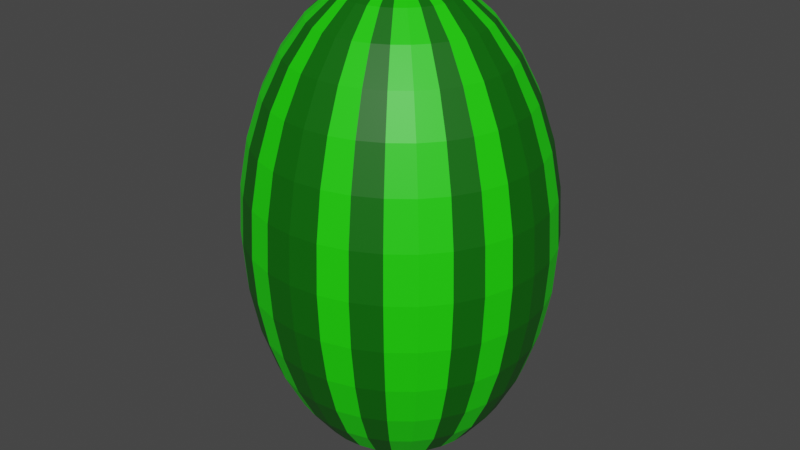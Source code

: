 # Source: Watermelon.blend  (saved by Blender 3.6.11; exported with 4.5.12 LTS)
import bpy
from mathutils import Matrix  # noqa: F401  (used for matrix-valued properties, if any)

bpy.ops.wm.read_factory_settings(use_empty=True)
scene = bpy.context.scene
scene.name = 'Scene'

# ---- collections
col_collection = bpy.data.collections.new('Collection'); scene.collection.children.link(col_collection)

# ---- materials (node trees are filled in below, after node groups)
mat_watermelonlightgreen = bpy.data.materials.new('WatermelonLightGreen')
mat_watermelonlightgreen.use_transparent_shadow = False
mat_watermelondarkgreen = bpy.data.materials.new('WatermelonDarkGreen')
mat_watermelondarkgreen.use_transparent_shadow = False

# ---- material node trees
mat_watermelonlightgreen.use_nodes = True; mat_watermelonlightgreen.node_tree.nodes.clear()
_N = mat_watermelonlightgreen.node_tree.nodes; _L = mat_watermelonlightgreen.node_tree.links
n0 = _N.new('ShaderNodeBsdfPrincipled'); n0.name = 'Principled BSDF'; n0.location = (10, 300)
n0.distribution = 'GGX'
n0.subsurface_method = 'RANDOM_WALK_SKIN'
n0.inputs[0].default_value = (0.01297, 0.8, 0.0, 1.0)
n0.inputs[3].default_value = 1.45
n0.inputs[27].default_value = (0.0, 0.0, 0.0, 1.0)
n0.inputs[28].default_value = 1.0
n1 = _N.new('ShaderNodeOutputMaterial'); n1.name = 'Material Output'; n1.location = (300, 300)
_L.new(n0.outputs[0], n1.inputs[0])
n1.is_active_output = True
mat_watermelondarkgreen.use_nodes = True; mat_watermelondarkgreen.node_tree.nodes.clear()
_N = mat_watermelondarkgreen.node_tree.nodes; _L = mat_watermelondarkgreen.node_tree.links
n0 = _N.new('ShaderNodeBsdfPrincipled'); n0.name = 'Principled BSDF'; n0.location = (10, 300)
n0.distribution = 'GGX'
n0.subsurface_method = 'RANDOM_WALK_SKIN'
n0.inputs[0].default_value = (0.001455, 0.1282, 0.0, 1.0)
n0.inputs[3].default_value = 1.45
n0.inputs[27].default_value = (0.0, 0.0, 0.0, 1.0)
n0.inputs[28].default_value = 1.0
n1 = _N.new('ShaderNodeOutputMaterial'); n1.name = 'Material Output'; n1.location = (300, 300)
_L.new(n0.outputs[0], n1.inputs[0])
n1.is_active_output = True

# ---- world
world_world = bpy.data.worlds.new('World'); scene.world = world_world
world_world.use_nodes = True; world_world.node_tree.nodes.clear()
_N = world_world.node_tree.nodes; _L = world_world.node_tree.links
n0 = _N.new('ShaderNodeOutputWorld'); n0.name = 'World Output'; n0.location = (300, 300)
n1 = _N.new('ShaderNodeBackground'); n1.name = 'Background'; n1.location = (10, 300)
n1.inputs[0].default_value = (0.05088, 0.05088, 0.05088, 1.0)
_L.new(n1.outputs[0], n0.inputs[0])
n0.is_active_output = True
world_world.color = (0.05088, 0.05088, 0.05088)
world_world.use_sun_shadow = False
world_world.sun_shadow_jitter_overblur = 0.0

# ---- meshes
me_sphere = bpy.data.meshes.new('Sphere')
me_sphere.from_pydata([(0.9965, -4.768e-07, 12.16), (1.958, -4.768e-07, 11.46), (2.845, -9.537e-07, 10.31), (3.622, -7.153e-07, 8.766), (4.259, -1.192e-06, 6.885), (4.733, -7.153e-07, 4.74), (5.025, -1.192e-06, 2.412), (5.123, -7.153e-07, 2.548e-05), (0.9773, -0.2847, 12.16), (1.921, -0.5584, 11.46), (2.79, -0.8107, 10.31), (3.552, -1.032, 8.766), (4.177, -1.213, 6.885), (4.642, -1.348, 4.74), (4.928, -1.431, 2.412), (5.025, -1.459, 2.548e-05), (0.9204, -0.5584, 12.16), (1.809, -1.095, 11.46), (2.628, -1.59, 10.31), (3.346, -2.024, 8.766), (3.935, -2.38, 6.885), (4.373, -2.645, 4.74), (4.642, -2.807, 2.412), (4.733, -2.862, 2.548e-05), (0.828, -0.8107, 12.16), (1.628, -1.59, 11.46), (2.365, -2.309, 10.31), (3.011, -2.938, 8.766), (3.541, -3.455, 6.885), (3.935, -3.839, 4.74), (4.177, -4.076, 2.412), (4.259, -4.156, 2.548e-05), (0.7036, -1.032, 12.16), (1.384, -2.024, 11.46), (2.01, -2.938, 10.31), (2.56, -3.74, 8.766), (3.011, -4.398, 6.885), (3.346, -4.887, 4.74), (3.552, -5.188, 2.412), (3.622, -5.289, 2.548e-05), (0.552, -1.213, 12.16), (1.086, -2.38, 11.46), (1.579, -3.455, 10.31), (2.01, -4.398, 8.766), (2.365, -5.171, 6.885), (2.628, -5.746, 4.74), (2.79, -6.1, 2.412), (2.845, -6.219, 2.548e-05), (0.3791, -1.348, 12.16), (0.7471, -2.645, 11.46), (1.086, -3.839, 10.31), (1.384, -4.887, 8.766), (1.628, -5.746, 6.885), (1.809, -6.385, 4.74), (1.921, -6.778, 2.412), (1.958, -6.911, 2.548e-05), (0.1914, -1.431, 12.16), (0.3791, -2.807, 11.46), (0.552, -4.076, 10.31), (0.7036, -5.188, 8.766), (0.828, -6.1, 6.885), (0.9204, -6.778, 4.74), (0.9773, -7.195, 2.412), (0.9965, -7.336, 2.548e-05), (1.019e-05, -1.459, 12.16), (1.019e-05, -2.862, 11.46), (9.476e-06, -4.156, 10.31), (9.952e-06, -5.289, 8.766), (9.476e-06, -6.219, 6.885), (9.476e-06, -6.911, 4.74), (8.999e-06, -7.336, 2.412), (9.476e-06, -7.48, 2.548e-05), (1.019e-05, -4.768e-07, 12.4)], [], [(7, 6, 14, 15), (0, 72, 8), (1, 0, 8, 9), (2, 1, 9, 10), (3, 2, 10, 11), (4, 3, 11, 12), (5, 4, 12, 13), (6, 5, 13, 14), (11, 10, 18, 19), (12, 11, 19, 20), (13, 12, 20, 21), (14, 13, 21, 22), (15, 14, 22, 23), (8, 72, 16), (9, 8, 16, 17), (10, 9, 17, 18), (23, 22, 30, 31), (16, 72, 24), (17, 16, 24, 25), (18, 17, 25, 26), (19, 18, 26, 27), (20, 19, 27, 28), (21, 20, 28, 29), (22, 21, 29, 30), (28, 27, 35, 36), (29, 28, 36, 37), (30, 29, 37, 38), (31, 30, 38, 39), (24, 72, 32), (25, 24, 32, 33), (26, 25, 33, 34), (27, 26, 34, 35), (32, 72, 40), (33, 32, 40, 41), (34, 33, 41, 42), (35, 34, 42, 43), (36, 35, 43, 44), (37, 36, 44, 45), (38, 37, 45, 46), (39, 38, 46, 47), (44, 43, 51, 52), (45, 44, 52, 53), (46, 45, 53, 54), (47, 46, 54, 55), (40, 72, 48), (41, 40, 48, 49), (42, 41, 49, 50), (43, 42, 50, 51), (49, 48, 56, 57), (50, 49, 57, 58), (51, 50, 58, 59), (52, 51, 59, 60), (53, 52, 60, 61), (54, 53, 61, 62), (55, 54, 62, 63), (48, 72, 56), (61, 60, 68, 69), (62, 61, 69, 70), (63, 62, 70, 71), (56, 72, 64), (57, 56, 64, 65), (58, 57, 65, 66), (59, 58, 66, 67), (60, 59, 67, 68)])
me_sphere.polygons.foreach_set('material_index', [1, 1, 1, 1, 1, 1, 1, 1, 0, 0, 0, 0, 0, 0, 0, 0, 1, 1, 1, 1, 1, 1, 1, 1, 0, 0, 0, 0, 0, 0, 0, 0, 0, 0, 0, 0, 0, 0, 0, 0, 1, 1, 1, 1, 1, 1, 1, 1, 0, 0, 0, 0, 0, 0, 0, 0, 1, 1, 1, 1, 1, 1, 1, 1])
_uv = me_sphere.uv_layers.new(name='UVMap')
_uv.uv.foreach_set('vector', [0.5, 0.5, 0.5, 0.5625, 0.4688, 0.5625, 0.4688, 0.5, 0.5, 0.9375, 0.4844, 1.0, 0.4688, 0.9375, 0.5, 0.875, 0.5, 0.9375, 0.4688, 0.9375, 0.4688, 0.875, 0.5, 0.8125, 0.5, 0.875, 0.4688, 0.875, 0.4688, 0.8125, 0.5, 0.75, 0.5, 0.8125, 0.4688, 0.8125, 0.4688, 0.75, 0.5, 0.6875, 0.5, 0.75, 0.4688, 0.75, 0.4688, 0.6875, 0.5, 0.625, 0.5, 0.6875, 0.4688, 0.6875, 0.4688, 0.625, 0.5, 0.5625, 0.5, 0.625, 0.4688, 0.625, 0.4688, 0.5625, 0.4688, 0.75, 0.4688, 0.8125, 0.4375, 0.8125, 0.4375, 0.75, 0.4688, 0.6875, 0.4688, 0.75, 0.4375, 0.75, 0.4375, 0.6875, 0.4688, 0.625, 0.4688, 0.6875, 0.4375, 0.6875, 0.4375, 0.625, 0.4688, 0.5625, 0.4688, 0.625, 0.4375, 0.625, 0.4375, 0.5625, 0.4688, 0.5, 0.4688, 0.5625, 0.4375, 0.5625, 0.4375, 0.5, 0.4688, 0.9375, 0.4531, 1.0, 0.4375, 0.9375, 0.4688, 0.875, 0.4688, 0.9375, 0.4375, 0.9375, 0.4375, 0.875, 0.4688, 0.8125, 0.4688, 0.875, 0.4375, 0.875, 0.4375, 0.8125, 0.4375, 0.5, 0.4375, 0.5625, 0.4062, 0.5625, 0.4062, 0.5, 0.4375, 0.9375, 0.4219, 1.0, 0.4062, 0.9375, 0.4375, 0.875, 0.4375, 0.9375, 0.4062, 0.9375, 0.4062, 0.875, 0.4375, 0.8125, 0.4375, 0.875, 0.4062, 0.875, 0.4062, 0.8125, 0.4375, 0.75, 0.4375, 0.8125, 0.4062, 0.8125, 0.4062, 0.75, 0.4375, 0.6875, 0.4375, 0.75, 0.4062, 0.75, 0.4062, 0.6875, 0.4375, 0.625, 0.4375, 0.6875, 0.4062, 0.6875, 0.4062, 0.625, 0.4375, 0.5625, 0.4375, 0.625, 0.4062, 0.625, 0.4062, 0.5625, 0.4062, 0.6875, 0.4062, 0.75, 0.375, 0.75, 0.375, 0.6875, 0.4062, 0.625, 0.4062, 0.6875, 0.375, 0.6875, 0.375, 0.625, 0.4062, 0.5625, 0.4062, 0.625, 0.375, 0.625, 0.375, 0.5625, 0.4062, 0.5, 0.4062, 0.5625, 0.375, 0.5625, 0.375, 0.5, 0.4062, 0.9375, 0.3906, 1.0, 0.375, 0.9375, 0.4062, 0.875, 0.4062, 0.9375, 0.375, 0.9375, 0.375, 0.875, 0.4062, 0.8125, 0.4062, 0.875, 0.375, 0.875, 0.375, 0.8125, 0.4062, 0.75, 0.4062, 0.8125, 0.375, 0.8125, 0.375, 0.75, 0.375, 0.9375, 0.3594, 1.0, 0.3438, 0.9375, 0.375, 0.875, 0.375, 0.9375, 0.3438, 0.9375, 0.3438, 0.875, 0.375, 0.8125, 0.375, 0.875, 0.3438, 0.875, 0.3438, 0.8125, 0.375, 0.75, 0.375, 0.8125, 0.3438, 0.8125, 0.3438, 0.75, 0.375, 0.6875, 0.375, 0.75, 0.3438, 0.75, 0.3438, 0.6875, 0.375, 0.625, 0.375, 0.6875, 0.3438, 0.6875, 0.3438, 0.625, 0.375, 0.5625, 0.375, 0.625, 0.3438, 0.625, 0.3437, 0.5625, 0.375, 0.5, 0.375, 0.5625, 0.3437, 0.5625, 0.3438, 0.5, 0.3438, 0.6875, 0.3438, 0.75, 0.3125, 0.75, 0.3125, 0.6875, 0.3438, 0.625, 0.3438, 0.6875, 0.3125, 0.6875, 0.3125, 0.625, 0.3437, 0.5625, 0.3438, 0.625, 0.3125, 0.625, 0.3125, 0.5625, 0.3438, 0.5, 0.3437, 0.5625, 0.3125, 0.5625, 0.3125, 0.5, 0.3438, 0.9375, 0.3281, 1.0, 0.3125, 0.9375, 0.3438, 0.875, 0.3438, 0.9375, 0.3125, 0.9375, 0.3125, 0.875, 0.3438, 0.8125, 0.3438, 0.875, 0.3125, 0.875, 0.3125, 0.8125, 0.3438, 0.75, 0.3438, 0.8125, 0.3125, 0.8125, 0.3125, 0.75, 0.3125, 0.875, 0.3125, 0.9375, 0.2812, 0.9375, 0.2812, 0.875, 0.3125, 0.8125, 0.3125, 0.875, 0.2812, 0.875, 0.2812, 0.8125, 0.3125, 0.75, 0.3125, 0.8125, 0.2812, 0.8125, 0.2812, 0.75, 0.3125, 0.6875, 0.3125, 0.75, 0.2812, 0.75, 0.2812, 0.6875, 0.3125, 0.625, 0.3125, 0.6875, 0.2812, 0.6875, 0.2812, 0.625, 0.3125, 0.5625, 0.3125, 0.625, 0.2812, 0.625, 0.2812, 0.5625, 0.3125, 0.5, 0.3125, 0.5625, 0.2812, 0.5625, 0.2812, 0.5, 0.3125, 0.9375, 0.2969, 1.0, 0.2812, 0.9375, 0.2812, 0.625, 0.2812, 0.6875, 0.25, 0.6875, 0.25, 0.625, 0.2812, 0.5625, 0.2812, 0.625, 0.25, 0.625, 0.25, 0.5625, 0.2812, 0.5, 0.2812, 0.5625, 0.25, 0.5625, 0.25, 0.5, 0.2812, 0.9375, 0.2656, 1.0, 0.25, 0.9375, 0.2812, 0.875, 0.2812, 0.9375, 0.25, 0.9375, 0.25, 0.875, 0.2812, 0.8125, 0.2812, 0.875, 0.25, 0.875, 0.25, 0.8125, 0.2812, 0.75, 0.2812, 0.8125, 0.25, 0.8125, 0.25, 0.75, 0.2812, 0.6875, 0.2812, 0.75, 0.25, 0.75, 0.25, 0.6875])
me_sphere.materials.append(mat_watermelonlightgreen)
me_sphere.materials.append(mat_watermelondarkgreen)
me_sphere.update()

# ---- objects
ob_watermelon = bpy.data.objects.new('Watermelon', me_sphere)

# ---- transforms, parenting, visibility, modifiers, constraints
ob_watermelon.location = (0.0, 0.0, 0.0)
ob_watermelon.scale = (1.501, 1.0, 1.0)
_m = ob_watermelon.modifiers.new('Mirror', 'MIRROR')
_m.use_axis = (False, False, True)
_m = ob_watermelon.modifiers.new('Mirror.001', 'MIRROR')
_m.use_axis = (True, True, False)

# ---- collection membership
col_collection.objects.link(ob_watermelon)

# ---- scene / render settings (as saved in the file)
scene.frame_start = 1; scene.frame_end = 250; scene.frame_set(1)
scene.render.engine = 'BLENDER_EEVEE_NEXT'
scene.cycles.sampling_pattern = 'TABULATED_SOBOL'
scene.view_settings.view_transform = 'Filmic'
bpy.context.view_layer.update()

# ---- added for rendering (the .blend has no active camera and no usable light): camera, sun
cam_auto = bpy.data.cameras.new('AutoCamera')
cam_auto.lens = 50.0
cam_auto.sensor_width = 36.0
cam_auto.clip_end = 1000.0
ob_auto_camera = bpy.data.objects.new('AutoCamera', cam_auto)
scene.collection.objects.link(ob_auto_camera)
ob_auto_camera.location = (30.3419, -36.4103, 24.2735)
ob_auto_camera.rotation_euler = (1.09748, -7.21219e-08, 0.694738)
scene.camera = ob_auto_camera
light_auto_sun = bpy.data.lights.new('AutoSun', 'SUN')
light_auto_sun.energy = 3.0
light_auto_sun.angle = 0.0523599
ob_auto_sun = bpy.data.objects.new('AutoSun', light_auto_sun)
scene.collection.objects.link(ob_auto_sun)
ob_auto_sun.rotation_euler = (0.872665, 0.174533, 0.523599)
bpy.context.view_layer.update()
